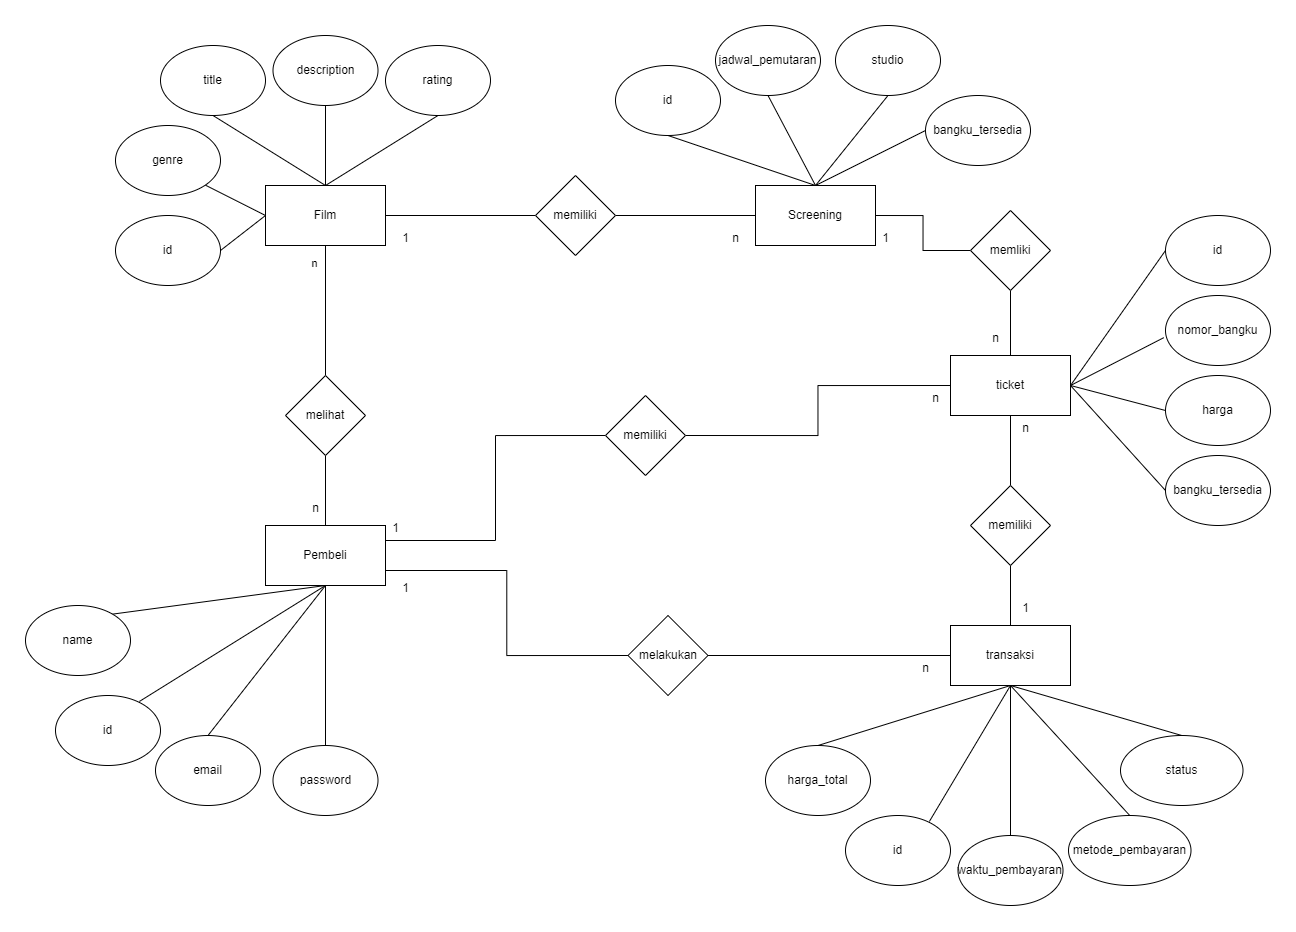

The diagram above was exported from draw.io. Its source (the exported page's mxGraphModel, read from the mxfile embedded in the PNG):
<mxGraphModel dx="1648" dy="1571" grid="1" gridSize="10" guides="1" tooltips="1" connect="1" arrows="1" fold="1" page="1" pageScale="1" pageWidth="850" pageHeight="1100" math="0" shadow="0">
  <root>
    <mxCell id="0" />
    <mxCell id="1" parent="0" />
    <mxCell id="J_eFujH6BFY1yIOotpad-44" style="edgeStyle=orthogonalEdgeStyle;rounded=0;orthogonalLoop=1;jettySize=auto;html=1;exitX=1;exitY=0.5;exitDx=0;exitDy=0;endArrow=none;endFill=0;" edge="1" parent="1" source="vC1DvQp2gKNLiocrCQF8-1" target="J_eFujH6BFY1yIOotpad-43">
      <mxGeometry relative="1" as="geometry" />
    </mxCell>
    <mxCell id="J_eFujH6BFY1yIOotpad-48" style="edgeStyle=orthogonalEdgeStyle;rounded=0;orthogonalLoop=1;jettySize=auto;html=1;exitX=0.5;exitY=1;exitDx=0;exitDy=0;entryX=0.5;entryY=0;entryDx=0;entryDy=0;endArrow=none;endFill=0;" edge="1" parent="1" source="vC1DvQp2gKNLiocrCQF8-1" target="J_eFujH6BFY1yIOotpad-47">
      <mxGeometry relative="1" as="geometry" />
    </mxCell>
    <mxCell id="J_eFujH6BFY1yIOotpad-77" value="n" style="edgeLabel;html=1;align=center;verticalAlign=middle;resizable=0;points=[];" vertex="1" connectable="0" parent="J_eFujH6BFY1yIOotpad-48">
      <mxGeometry x="-0.7389" y="-12" relative="1" as="geometry">
        <mxPoint y="1" as="offset" />
      </mxGeometry>
    </mxCell>
    <mxCell id="vC1DvQp2gKNLiocrCQF8-1" value="Film" style="rounded=0;whiteSpace=wrap;html=1;" vertex="1" parent="1">
      <mxGeometry x="160" y="130" width="120" height="60" as="geometry" />
    </mxCell>
    <mxCell id="QagDkr2nG_R6APUlF4GI-5" style="rounded=0;orthogonalLoop=1;jettySize=auto;html=1;exitX=1;exitY=0.5;exitDx=0;exitDy=0;entryX=0;entryY=0.5;entryDx=0;entryDy=0;endArrow=none;endFill=0;" edge="1" parent="1" source="vC1DvQp2gKNLiocrCQF8-2" target="vC1DvQp2gKNLiocrCQF8-1">
      <mxGeometry relative="1" as="geometry" />
    </mxCell>
    <mxCell id="vC1DvQp2gKNLiocrCQF8-2" value="id" style="ellipse;whiteSpace=wrap;html=1;" vertex="1" parent="1">
      <mxGeometry x="10" y="160" width="105" height="70" as="geometry" />
    </mxCell>
    <mxCell id="QagDkr2nG_R6APUlF4GI-7" style="rounded=0;orthogonalLoop=1;jettySize=auto;html=1;exitX=0.5;exitY=1;exitDx=0;exitDy=0;endArrow=none;endFill=0;entryX=0.5;entryY=0;entryDx=0;entryDy=0;" edge="1" parent="1" source="QagDkr2nG_R6APUlF4GI-1" target="vC1DvQp2gKNLiocrCQF8-1">
      <mxGeometry relative="1" as="geometry">
        <mxPoint x="216" y="127" as="targetPoint" />
      </mxGeometry>
    </mxCell>
    <mxCell id="QagDkr2nG_R6APUlF4GI-1" value="title" style="ellipse;whiteSpace=wrap;html=1;" vertex="1" parent="1">
      <mxGeometry x="55" y="-10" width="105" height="70" as="geometry" />
    </mxCell>
    <mxCell id="QagDkr2nG_R6APUlF4GI-6" style="rounded=0;orthogonalLoop=1;jettySize=auto;html=1;exitX=1;exitY=1;exitDx=0;exitDy=0;entryX=0;entryY=0.5;entryDx=0;entryDy=0;endArrow=none;endFill=0;" edge="1" parent="1" source="QagDkr2nG_R6APUlF4GI-2" target="vC1DvQp2gKNLiocrCQF8-1">
      <mxGeometry relative="1" as="geometry" />
    </mxCell>
    <mxCell id="QagDkr2nG_R6APUlF4GI-2" value="genre" style="ellipse;whiteSpace=wrap;html=1;" vertex="1" parent="1">
      <mxGeometry x="10" y="70" width="105" height="70" as="geometry" />
    </mxCell>
    <mxCell id="QagDkr2nG_R6APUlF4GI-8" style="rounded=0;orthogonalLoop=1;jettySize=auto;html=1;exitX=0.5;exitY=1;exitDx=0;exitDy=0;endArrow=none;endFill=0;" edge="1" parent="1" source="QagDkr2nG_R6APUlF4GI-3">
      <mxGeometry relative="1" as="geometry">
        <mxPoint x="220" y="130" as="targetPoint" />
      </mxGeometry>
    </mxCell>
    <mxCell id="QagDkr2nG_R6APUlF4GI-3" value="description" style="ellipse;whiteSpace=wrap;html=1;" vertex="1" parent="1">
      <mxGeometry x="167.5" y="-20" width="105" height="70" as="geometry" />
    </mxCell>
    <mxCell id="QagDkr2nG_R6APUlF4GI-9" style="rounded=0;orthogonalLoop=1;jettySize=auto;html=1;exitX=0.5;exitY=1;exitDx=0;exitDy=0;entryX=0.5;entryY=0;entryDx=0;entryDy=0;endArrow=none;endFill=0;" edge="1" parent="1" source="QagDkr2nG_R6APUlF4GI-4" target="vC1DvQp2gKNLiocrCQF8-1">
      <mxGeometry relative="1" as="geometry" />
    </mxCell>
    <mxCell id="QagDkr2nG_R6APUlF4GI-4" value="rating" style="ellipse;whiteSpace=wrap;html=1;" vertex="1" parent="1">
      <mxGeometry x="280" y="-10" width="105" height="70" as="geometry" />
    </mxCell>
    <mxCell id="J_eFujH6BFY1yIOotpad-58" style="edgeStyle=orthogonalEdgeStyle;rounded=0;orthogonalLoop=1;jettySize=auto;html=1;exitX=1;exitY=0.5;exitDx=0;exitDy=0;entryX=0;entryY=0.5;entryDx=0;entryDy=0;endArrow=none;endFill=0;" edge="1" parent="1" source="QagDkr2nG_R6APUlF4GI-21" target="J_eFujH6BFY1yIOotpad-57">
      <mxGeometry relative="1" as="geometry" />
    </mxCell>
    <mxCell id="QagDkr2nG_R6APUlF4GI-21" value="Screening" style="rounded=0;whiteSpace=wrap;html=1;" vertex="1" parent="1">
      <mxGeometry x="650" y="130" width="120" height="60" as="geometry" />
    </mxCell>
    <mxCell id="QagDkr2nG_R6APUlF4GI-24" style="rounded=0;orthogonalLoop=1;jettySize=auto;html=1;exitX=0.5;exitY=1;exitDx=0;exitDy=0;endArrow=none;endFill=0;entryX=0.5;entryY=0;entryDx=0;entryDy=0;" edge="1" source="QagDkr2nG_R6APUlF4GI-25" target="QagDkr2nG_R6APUlF4GI-21" parent="1">
      <mxGeometry relative="1" as="geometry">
        <mxPoint x="706" y="127" as="targetPoint" />
      </mxGeometry>
    </mxCell>
    <mxCell id="QagDkr2nG_R6APUlF4GI-25" value="id" style="ellipse;whiteSpace=wrap;html=1;" vertex="1" parent="1">
      <mxGeometry x="510" y="10" width="105" height="70" as="geometry" />
    </mxCell>
    <mxCell id="QagDkr2nG_R6APUlF4GI-28" style="rounded=0;orthogonalLoop=1;jettySize=auto;html=1;exitX=0.5;exitY=1;exitDx=0;exitDy=0;endArrow=none;endFill=0;" edge="1" source="QagDkr2nG_R6APUlF4GI-29" parent="1">
      <mxGeometry relative="1" as="geometry">
        <mxPoint x="710" y="130" as="targetPoint" />
      </mxGeometry>
    </mxCell>
    <mxCell id="QagDkr2nG_R6APUlF4GI-29" value="jadwal_pemutaran" style="ellipse;whiteSpace=wrap;html=1;" vertex="1" parent="1">
      <mxGeometry x="610" y="-30" width="105" height="70" as="geometry" />
    </mxCell>
    <mxCell id="QagDkr2nG_R6APUlF4GI-30" style="rounded=0;orthogonalLoop=1;jettySize=auto;html=1;exitX=0.5;exitY=1;exitDx=0;exitDy=0;entryX=0.5;entryY=0;entryDx=0;entryDy=0;endArrow=none;endFill=0;" edge="1" source="QagDkr2nG_R6APUlF4GI-31" target="QagDkr2nG_R6APUlF4GI-21" parent="1">
      <mxGeometry relative="1" as="geometry" />
    </mxCell>
    <mxCell id="QagDkr2nG_R6APUlF4GI-31" value="studio" style="ellipse;whiteSpace=wrap;html=1;" vertex="1" parent="1">
      <mxGeometry x="730" y="-30" width="105" height="70" as="geometry" />
    </mxCell>
    <mxCell id="J_eFujH6BFY1yIOotpad-9" style="rounded=0;orthogonalLoop=1;jettySize=auto;html=1;exitX=0;exitY=0.5;exitDx=0;exitDy=0;endArrow=none;endFill=0;" edge="1" parent="1" source="J_eFujH6BFY1yIOotpad-8">
      <mxGeometry relative="1" as="geometry">
        <mxPoint x="710" y="130" as="targetPoint" />
      </mxGeometry>
    </mxCell>
    <mxCell id="J_eFujH6BFY1yIOotpad-8" value="bangku_tersedia" style="ellipse;whiteSpace=wrap;html=1;" vertex="1" parent="1">
      <mxGeometry x="820" y="40" width="105" height="70" as="geometry" />
    </mxCell>
    <mxCell id="J_eFujH6BFY1yIOotpad-51" style="edgeStyle=orthogonalEdgeStyle;rounded=0;orthogonalLoop=1;jettySize=auto;html=1;exitX=1;exitY=0.75;exitDx=0;exitDy=0;entryX=0;entryY=0.5;entryDx=0;entryDy=0;endArrow=none;endFill=0;" edge="1" parent="1" source="J_eFujH6BFY1yIOotpad-10" target="J_eFujH6BFY1yIOotpad-50">
      <mxGeometry relative="1" as="geometry" />
    </mxCell>
    <mxCell id="J_eFujH6BFY1yIOotpad-10" value="Pembeli" style="rounded=0;whiteSpace=wrap;html=1;" vertex="1" parent="1">
      <mxGeometry x="160" y="470" width="120" height="60" as="geometry" />
    </mxCell>
    <mxCell id="J_eFujH6BFY1yIOotpad-11" style="rounded=0;orthogonalLoop=1;jettySize=auto;html=1;exitX=0.799;exitY=0.085;exitDx=0;exitDy=0;endArrow=none;endFill=0;entryX=0.5;entryY=1;entryDx=0;entryDy=0;exitPerimeter=0;" edge="1" source="J_eFujH6BFY1yIOotpad-12" target="J_eFujH6BFY1yIOotpad-10" parent="1">
      <mxGeometry relative="1" as="geometry">
        <mxPoint x="216" y="467" as="targetPoint" />
      </mxGeometry>
    </mxCell>
    <mxCell id="J_eFujH6BFY1yIOotpad-12" value="id" style="ellipse;whiteSpace=wrap;html=1;" vertex="1" parent="1">
      <mxGeometry x="-50" y="640" width="105" height="70" as="geometry" />
    </mxCell>
    <mxCell id="J_eFujH6BFY1yIOotpad-13" style="rounded=0;orthogonalLoop=1;jettySize=auto;html=1;exitX=0.811;exitY=0.127;exitDx=0;exitDy=0;endArrow=none;endFill=0;exitPerimeter=0;" edge="1" source="J_eFujH6BFY1yIOotpad-14" parent="1">
      <mxGeometry relative="1" as="geometry">
        <mxPoint x="220" y="530" as="targetPoint" />
      </mxGeometry>
    </mxCell>
    <mxCell id="J_eFujH6BFY1yIOotpad-14" value="name" style="ellipse;whiteSpace=wrap;html=1;" vertex="1" parent="1">
      <mxGeometry x="-80" y="550" width="105" height="70" as="geometry" />
    </mxCell>
    <mxCell id="J_eFujH6BFY1yIOotpad-15" style="rounded=0;orthogonalLoop=1;jettySize=auto;html=1;exitX=0.5;exitY=0;exitDx=0;exitDy=0;endArrow=none;endFill=0;" edge="1" source="J_eFujH6BFY1yIOotpad-16" parent="1">
      <mxGeometry relative="1" as="geometry">
        <mxPoint x="220" y="530" as="targetPoint" />
      </mxGeometry>
    </mxCell>
    <mxCell id="J_eFujH6BFY1yIOotpad-16" value="email" style="ellipse;whiteSpace=wrap;html=1;" vertex="1" parent="1">
      <mxGeometry x="50" y="680" width="105" height="70" as="geometry" />
    </mxCell>
    <mxCell id="J_eFujH6BFY1yIOotpad-17" style="rounded=0;orthogonalLoop=1;jettySize=auto;html=1;exitX=0.5;exitY=0;exitDx=0;exitDy=0;endArrow=none;endFill=0;" edge="1" source="J_eFujH6BFY1yIOotpad-18" parent="1">
      <mxGeometry relative="1" as="geometry">
        <mxPoint x="220" y="530" as="targetPoint" />
      </mxGeometry>
    </mxCell>
    <mxCell id="J_eFujH6BFY1yIOotpad-18" value="password" style="ellipse;whiteSpace=wrap;html=1;" vertex="1" parent="1">
      <mxGeometry x="167.5" y="690" width="105" height="70" as="geometry" />
    </mxCell>
    <mxCell id="J_eFujH6BFY1yIOotpad-20" value="transaksi" style="rounded=0;whiteSpace=wrap;html=1;" vertex="1" parent="1">
      <mxGeometry x="845" y="570" width="120" height="60" as="geometry" />
    </mxCell>
    <mxCell id="J_eFujH6BFY1yIOotpad-21" style="rounded=0;orthogonalLoop=1;jettySize=auto;html=1;exitX=0.799;exitY=0.085;exitDx=0;exitDy=0;endArrow=none;endFill=0;entryX=0.5;entryY=1;entryDx=0;entryDy=0;exitPerimeter=0;" edge="1" source="J_eFujH6BFY1yIOotpad-22" target="J_eFujH6BFY1yIOotpad-20" parent="1">
      <mxGeometry relative="1" as="geometry">
        <mxPoint x="901" y="567" as="targetPoint" />
      </mxGeometry>
    </mxCell>
    <mxCell id="J_eFujH6BFY1yIOotpad-22" value="id" style="ellipse;whiteSpace=wrap;html=1;" vertex="1" parent="1">
      <mxGeometry x="740" y="760" width="105" height="70" as="geometry" />
    </mxCell>
    <mxCell id="J_eFujH6BFY1yIOotpad-23" style="rounded=0;orthogonalLoop=1;jettySize=auto;html=1;exitX=0.5;exitY=0;exitDx=0;exitDy=0;endArrow=none;endFill=0;" edge="1" source="J_eFujH6BFY1yIOotpad-24" parent="1">
      <mxGeometry relative="1" as="geometry">
        <mxPoint x="905" y="630" as="targetPoint" />
      </mxGeometry>
    </mxCell>
    <mxCell id="J_eFujH6BFY1yIOotpad-24" value="harga_total" style="ellipse;whiteSpace=wrap;html=1;" vertex="1" parent="1">
      <mxGeometry x="660" y="690" width="105" height="70" as="geometry" />
    </mxCell>
    <mxCell id="J_eFujH6BFY1yIOotpad-25" style="rounded=0;orthogonalLoop=1;jettySize=auto;html=1;exitX=0.5;exitY=0;exitDx=0;exitDy=0;endArrow=none;endFill=0;" edge="1" source="J_eFujH6BFY1yIOotpad-26" parent="1">
      <mxGeometry relative="1" as="geometry">
        <mxPoint x="905" y="630" as="targetPoint" />
      </mxGeometry>
    </mxCell>
    <mxCell id="J_eFujH6BFY1yIOotpad-26" value="waktu_pembayaran" style="ellipse;whiteSpace=wrap;html=1;" vertex="1" parent="1">
      <mxGeometry x="852.5" y="780" width="105" height="70" as="geometry" />
    </mxCell>
    <mxCell id="J_eFujH6BFY1yIOotpad-27" style="rounded=0;orthogonalLoop=1;jettySize=auto;html=1;exitX=0.5;exitY=0;exitDx=0;exitDy=0;endArrow=none;endFill=0;" edge="1" source="J_eFujH6BFY1yIOotpad-28" parent="1">
      <mxGeometry relative="1" as="geometry">
        <mxPoint x="905" y="630" as="targetPoint" />
      </mxGeometry>
    </mxCell>
    <mxCell id="J_eFujH6BFY1yIOotpad-28" value="metode_pembayaran" style="ellipse;whiteSpace=wrap;html=1;" vertex="1" parent="1">
      <mxGeometry x="963" y="760" width="122.5" height="70" as="geometry" />
    </mxCell>
    <mxCell id="J_eFujH6BFY1yIOotpad-30" style="rounded=0;orthogonalLoop=1;jettySize=auto;html=1;exitX=0.5;exitY=0;exitDx=0;exitDy=0;entryX=0.5;entryY=1;entryDx=0;entryDy=0;endArrow=none;endFill=0;" edge="1" parent="1" source="J_eFujH6BFY1yIOotpad-29" target="J_eFujH6BFY1yIOotpad-20">
      <mxGeometry relative="1" as="geometry" />
    </mxCell>
    <mxCell id="J_eFujH6BFY1yIOotpad-29" value="status" style="ellipse;whiteSpace=wrap;html=1;" vertex="1" parent="1">
      <mxGeometry x="1015" y="680" width="122.5" height="70" as="geometry" />
    </mxCell>
    <mxCell id="J_eFujH6BFY1yIOotpad-54" style="edgeStyle=orthogonalEdgeStyle;rounded=0;orthogonalLoop=1;jettySize=auto;html=1;exitX=0.5;exitY=1;exitDx=0;exitDy=0;entryX=0.5;entryY=0;entryDx=0;entryDy=0;endArrow=none;endFill=0;" edge="1" parent="1" source="J_eFujH6BFY1yIOotpad-31" target="J_eFujH6BFY1yIOotpad-53">
      <mxGeometry relative="1" as="geometry" />
    </mxCell>
    <mxCell id="J_eFujH6BFY1yIOotpad-31" value="ticket" style="rounded=0;whiteSpace=wrap;html=1;" vertex="1" parent="1">
      <mxGeometry x="845" y="300" width="120" height="60" as="geometry" />
    </mxCell>
    <mxCell id="J_eFujH6BFY1yIOotpad-32" style="rounded=0;orthogonalLoop=1;jettySize=auto;html=1;exitX=0;exitY=0.5;exitDx=0;exitDy=0;endArrow=none;endFill=0;entryX=1;entryY=0.5;entryDx=0;entryDy=0;" edge="1" source="J_eFujH6BFY1yIOotpad-33" target="J_eFujH6BFY1yIOotpad-31" parent="1">
      <mxGeometry relative="1" as="geometry">
        <mxPoint x="886" y="297" as="targetPoint" />
      </mxGeometry>
    </mxCell>
    <mxCell id="J_eFujH6BFY1yIOotpad-33" value="id" style="ellipse;whiteSpace=wrap;html=1;" vertex="1" parent="1">
      <mxGeometry x="1060" y="160" width="105" height="70" as="geometry" />
    </mxCell>
    <mxCell id="J_eFujH6BFY1yIOotpad-34" style="rounded=0;orthogonalLoop=1;jettySize=auto;html=1;exitX=-0.017;exitY=0.603;exitDx=0;exitDy=0;endArrow=none;endFill=0;entryX=1;entryY=0.5;entryDx=0;entryDy=0;exitPerimeter=0;" edge="1" source="J_eFujH6BFY1yIOotpad-35" parent="1" target="J_eFujH6BFY1yIOotpad-31">
      <mxGeometry relative="1" as="geometry">
        <mxPoint x="890" y="300" as="targetPoint" />
      </mxGeometry>
    </mxCell>
    <mxCell id="J_eFujH6BFY1yIOotpad-35" value="nomor_bangku" style="ellipse;whiteSpace=wrap;html=1;" vertex="1" parent="1">
      <mxGeometry x="1060" y="240" width="105" height="70" as="geometry" />
    </mxCell>
    <mxCell id="J_eFujH6BFY1yIOotpad-36" style="rounded=0;orthogonalLoop=1;jettySize=auto;html=1;exitX=0;exitY=0.5;exitDx=0;exitDy=0;entryX=1;entryY=0.5;entryDx=0;entryDy=0;endArrow=none;endFill=0;" edge="1" source="J_eFujH6BFY1yIOotpad-37" target="J_eFujH6BFY1yIOotpad-31" parent="1">
      <mxGeometry relative="1" as="geometry" />
    </mxCell>
    <mxCell id="J_eFujH6BFY1yIOotpad-37" value="harga" style="ellipse;whiteSpace=wrap;html=1;" vertex="1" parent="1">
      <mxGeometry x="1060" y="320" width="105" height="70" as="geometry" />
    </mxCell>
    <mxCell id="J_eFujH6BFY1yIOotpad-38" style="rounded=0;orthogonalLoop=1;jettySize=auto;html=1;exitX=0;exitY=0.5;exitDx=0;exitDy=0;endArrow=none;endFill=0;entryX=1;entryY=0.5;entryDx=0;entryDy=0;" edge="1" source="J_eFujH6BFY1yIOotpad-39" parent="1" target="J_eFujH6BFY1yIOotpad-31">
      <mxGeometry relative="1" as="geometry">
        <mxPoint x="890" y="300" as="targetPoint" />
      </mxGeometry>
    </mxCell>
    <mxCell id="J_eFujH6BFY1yIOotpad-39" value="bangku_tersedia" style="ellipse;whiteSpace=wrap;html=1;" vertex="1" parent="1">
      <mxGeometry x="1060" y="400" width="105" height="70" as="geometry" />
    </mxCell>
    <mxCell id="J_eFujH6BFY1yIOotpad-45" style="edgeStyle=orthogonalEdgeStyle;rounded=0;orthogonalLoop=1;jettySize=auto;html=1;exitX=1;exitY=0.5;exitDx=0;exitDy=0;entryX=0;entryY=0.5;entryDx=0;entryDy=0;endArrow=none;endFill=0;" edge="1" parent="1" source="J_eFujH6BFY1yIOotpad-43" target="QagDkr2nG_R6APUlF4GI-21">
      <mxGeometry relative="1" as="geometry" />
    </mxCell>
    <mxCell id="J_eFujH6BFY1yIOotpad-43" value="memiliki" style="rhombus;whiteSpace=wrap;html=1;" vertex="1" parent="1">
      <mxGeometry x="430" y="120" width="80" height="80" as="geometry" />
    </mxCell>
    <mxCell id="J_eFujH6BFY1yIOotpad-49" style="edgeStyle=orthogonalEdgeStyle;rounded=0;orthogonalLoop=1;jettySize=auto;html=1;exitX=0.5;exitY=1;exitDx=0;exitDy=0;entryX=0.5;entryY=0;entryDx=0;entryDy=0;endArrow=none;endFill=0;" edge="1" parent="1" source="J_eFujH6BFY1yIOotpad-47" target="J_eFujH6BFY1yIOotpad-10">
      <mxGeometry relative="1" as="geometry" />
    </mxCell>
    <mxCell id="J_eFujH6BFY1yIOotpad-47" value="melihat" style="rhombus;whiteSpace=wrap;html=1;" vertex="1" parent="1">
      <mxGeometry x="180" y="320" width="80" height="80" as="geometry" />
    </mxCell>
    <mxCell id="J_eFujH6BFY1yIOotpad-52" style="edgeStyle=orthogonalEdgeStyle;rounded=0;orthogonalLoop=1;jettySize=auto;html=1;exitX=1;exitY=0.5;exitDx=0;exitDy=0;endArrow=none;endFill=0;" edge="1" parent="1" source="J_eFujH6BFY1yIOotpad-50" target="J_eFujH6BFY1yIOotpad-20">
      <mxGeometry relative="1" as="geometry" />
    </mxCell>
    <mxCell id="J_eFujH6BFY1yIOotpad-50" value="melakukan" style="rhombus;whiteSpace=wrap;html=1;" vertex="1" parent="1">
      <mxGeometry x="522.5" y="560" width="80" height="80" as="geometry" />
    </mxCell>
    <mxCell id="J_eFujH6BFY1yIOotpad-55" style="edgeStyle=orthogonalEdgeStyle;rounded=0;orthogonalLoop=1;jettySize=auto;html=1;exitX=0.5;exitY=1;exitDx=0;exitDy=0;entryX=0.5;entryY=0;entryDx=0;entryDy=0;endArrow=none;endFill=0;" edge="1" parent="1" source="J_eFujH6BFY1yIOotpad-53" target="J_eFujH6BFY1yIOotpad-20">
      <mxGeometry relative="1" as="geometry" />
    </mxCell>
    <mxCell id="J_eFujH6BFY1yIOotpad-53" value="memiliki" style="rhombus;whiteSpace=wrap;html=1;" vertex="1" parent="1">
      <mxGeometry x="865" y="430" width="80" height="80" as="geometry" />
    </mxCell>
    <mxCell id="J_eFujH6BFY1yIOotpad-59" style="edgeStyle=orthogonalEdgeStyle;rounded=0;orthogonalLoop=1;jettySize=auto;html=1;exitX=0.5;exitY=1;exitDx=0;exitDy=0;entryX=0.5;entryY=0;entryDx=0;entryDy=0;endArrow=none;endFill=0;" edge="1" parent="1" source="J_eFujH6BFY1yIOotpad-57" target="J_eFujH6BFY1yIOotpad-31">
      <mxGeometry relative="1" as="geometry" />
    </mxCell>
    <mxCell id="J_eFujH6BFY1yIOotpad-57" value="memliki" style="rhombus;whiteSpace=wrap;html=1;" vertex="1" parent="1">
      <mxGeometry x="865" y="155" width="80" height="80" as="geometry" />
    </mxCell>
    <mxCell id="J_eFujH6BFY1yIOotpad-62" style="edgeStyle=orthogonalEdgeStyle;rounded=0;orthogonalLoop=1;jettySize=auto;html=1;exitX=1;exitY=0.5;exitDx=0;exitDy=0;entryX=0;entryY=0.5;entryDx=0;entryDy=0;endArrow=none;endFill=0;" edge="1" parent="1" source="J_eFujH6BFY1yIOotpad-60" target="J_eFujH6BFY1yIOotpad-31">
      <mxGeometry relative="1" as="geometry" />
    </mxCell>
    <mxCell id="J_eFujH6BFY1yIOotpad-63" style="edgeStyle=orthogonalEdgeStyle;rounded=0;orthogonalLoop=1;jettySize=auto;html=1;exitX=0;exitY=0.5;exitDx=0;exitDy=0;entryX=1;entryY=0.25;entryDx=0;entryDy=0;endArrow=none;endFill=0;" edge="1" parent="1" source="J_eFujH6BFY1yIOotpad-60" target="J_eFujH6BFY1yIOotpad-10">
      <mxGeometry relative="1" as="geometry" />
    </mxCell>
    <mxCell id="J_eFujH6BFY1yIOotpad-60" value="memiliki" style="rhombus;whiteSpace=wrap;html=1;" vertex="1" parent="1">
      <mxGeometry x="500" y="340" width="80" height="80" as="geometry" />
    </mxCell>
    <mxCell id="J_eFujH6BFY1yIOotpad-65" value="1" style="text;html=1;align=center;verticalAlign=middle;resizable=0;points=[];autosize=1;strokeColor=none;fillColor=none;" vertex="1" parent="1">
      <mxGeometry x="285" y="168" width="30" height="30" as="geometry" />
    </mxCell>
    <mxCell id="J_eFujH6BFY1yIOotpad-66" value="n" style="text;html=1;align=center;verticalAlign=middle;resizable=0;points=[];autosize=1;strokeColor=none;fillColor=none;" vertex="1" parent="1">
      <mxGeometry x="615" y="168" width="30" height="30" as="geometry" />
    </mxCell>
    <mxCell id="J_eFujH6BFY1yIOotpad-67" value="1" style="text;html=1;align=center;verticalAlign=middle;resizable=0;points=[];autosize=1;strokeColor=none;fillColor=none;" vertex="1" parent="1">
      <mxGeometry x="765" y="168" width="30" height="30" as="geometry" />
    </mxCell>
    <mxCell id="J_eFujH6BFY1yIOotpad-68" value="n" style="text;html=1;align=center;verticalAlign=middle;resizable=0;points=[];autosize=1;strokeColor=none;fillColor=none;" vertex="1" parent="1">
      <mxGeometry x="875" y="268" width="30" height="30" as="geometry" />
    </mxCell>
    <mxCell id="J_eFujH6BFY1yIOotpad-69" value="n" style="text;html=1;align=center;verticalAlign=middle;resizable=0;points=[];autosize=1;strokeColor=none;fillColor=none;" vertex="1" parent="1">
      <mxGeometry x="905" y="358" width="30" height="30" as="geometry" />
    </mxCell>
    <mxCell id="J_eFujH6BFY1yIOotpad-70" value="1" style="text;html=1;align=center;verticalAlign=middle;resizable=0;points=[];autosize=1;strokeColor=none;fillColor=none;" vertex="1" parent="1">
      <mxGeometry x="905" y="538" width="30" height="30" as="geometry" />
    </mxCell>
    <mxCell id="J_eFujH6BFY1yIOotpad-71" value="1" style="text;html=1;align=center;verticalAlign=middle;resizable=0;points=[];autosize=1;strokeColor=none;fillColor=none;" vertex="1" parent="1">
      <mxGeometry x="285" y="518" width="30" height="30" as="geometry" />
    </mxCell>
    <mxCell id="J_eFujH6BFY1yIOotpad-72" value="n" style="text;html=1;align=center;verticalAlign=middle;resizable=0;points=[];autosize=1;strokeColor=none;fillColor=none;" vertex="1" parent="1">
      <mxGeometry x="805" y="598" width="30" height="30" as="geometry" />
    </mxCell>
    <mxCell id="J_eFujH6BFY1yIOotpad-73" value="n" style="text;html=1;align=center;verticalAlign=middle;resizable=0;points=[];autosize=1;strokeColor=none;fillColor=none;" vertex="1" parent="1">
      <mxGeometry x="815" y="328" width="30" height="30" as="geometry" />
    </mxCell>
    <mxCell id="J_eFujH6BFY1yIOotpad-74" value="1" style="text;html=1;align=center;verticalAlign=middle;resizable=0;points=[];autosize=1;strokeColor=none;fillColor=none;" vertex="1" parent="1">
      <mxGeometry x="275" y="458" width="30" height="30" as="geometry" />
    </mxCell>
    <mxCell id="J_eFujH6BFY1yIOotpad-76" value="n" style="text;html=1;align=center;verticalAlign=middle;resizable=0;points=[];autosize=1;strokeColor=none;fillColor=none;" vertex="1" parent="1">
      <mxGeometry x="195" y="438" width="30" height="30" as="geometry" />
    </mxCell>
  </root>
</mxGraphModel>